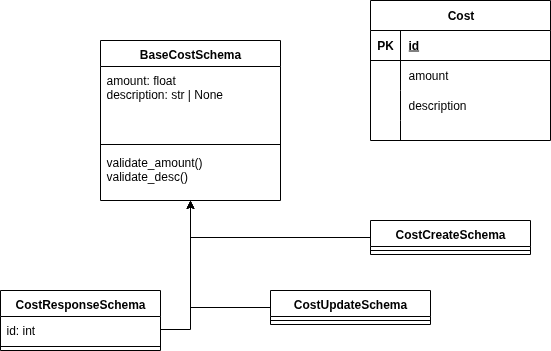

The diagram above was exported from draw.io. Its source (the exported page's mxGraphModel, read from the mxfile embedded in the PNG):
<mxGraphModel dx="706" dy="632" grid="1" gridSize="10" guides="1" tooltips="1" connect="1" arrows="1" fold="1" page="1" pageScale="1" pageWidth="850" pageHeight="1100" math="0" shadow="0">
  <root>
    <mxCell id="0" />
    <mxCell id="1" parent="0" />
    <mxCell id="V8JJpWAFMfdm-AZyVDjN-6" value="BaseCostSchema" style="swimlane;fontStyle=1;align=center;verticalAlign=top;childLayout=stackLayout;horizontal=1;startSize=26;horizontalStack=0;resizeParent=1;resizeParentMax=0;resizeLast=0;collapsible=1;marginBottom=0;whiteSpace=wrap;html=1;" vertex="1" parent="1">
      <mxGeometry x="170" y="140" width="180" height="160" as="geometry" />
    </mxCell>
    <mxCell id="V8JJpWAFMfdm-AZyVDjN-7" value="amount: float&lt;div&gt;description: str | None&lt;/div&gt;" style="text;strokeColor=none;fillColor=none;align=left;verticalAlign=top;spacingLeft=4;spacingRight=4;overflow=hidden;rotatable=0;points=[[0,0.5],[1,0.5]];portConstraint=eastwest;whiteSpace=wrap;html=1;" vertex="1" parent="V8JJpWAFMfdm-AZyVDjN-6">
      <mxGeometry y="26" width="180" height="74" as="geometry" />
    </mxCell>
    <mxCell id="V8JJpWAFMfdm-AZyVDjN-8" value="" style="line;strokeWidth=1;fillColor=none;align=left;verticalAlign=middle;spacingTop=-1;spacingLeft=3;spacingRight=3;rotatable=0;labelPosition=right;points=[];portConstraint=eastwest;strokeColor=inherit;" vertex="1" parent="V8JJpWAFMfdm-AZyVDjN-6">
      <mxGeometry y="100" width="180" height="8" as="geometry" />
    </mxCell>
    <mxCell id="V8JJpWAFMfdm-AZyVDjN-9" value="validate_amount()&lt;div&gt;validate_desc()&lt;/div&gt;" style="text;strokeColor=none;fillColor=none;align=left;verticalAlign=top;spacingLeft=4;spacingRight=4;overflow=hidden;rotatable=0;points=[[0,0.5],[1,0.5]];portConstraint=eastwest;whiteSpace=wrap;html=1;" vertex="1" parent="V8JJpWAFMfdm-AZyVDjN-6">
      <mxGeometry y="108" width="180" height="52" as="geometry" />
    </mxCell>
    <mxCell id="V8JJpWAFMfdm-AZyVDjN-15" style="edgeStyle=orthogonalEdgeStyle;rounded=0;orthogonalLoop=1;jettySize=auto;html=1;" edge="1" parent="1" source="V8JJpWAFMfdm-AZyVDjN-10" target="V8JJpWAFMfdm-AZyVDjN-6">
      <mxGeometry relative="1" as="geometry">
        <mxPoint x="260" y="310" as="targetPoint" />
      </mxGeometry>
    </mxCell>
    <mxCell id="V8JJpWAFMfdm-AZyVDjN-10" value="CostCreateSchema" style="swimlane;fontStyle=1;align=center;verticalAlign=top;childLayout=stackLayout;horizontal=1;startSize=26;horizontalStack=0;resizeParent=1;resizeParentMax=0;resizeLast=0;collapsible=1;marginBottom=0;whiteSpace=wrap;html=1;" vertex="1" parent="1">
      <mxGeometry x="440" y="320" width="160" height="34" as="geometry" />
    </mxCell>
    <mxCell id="V8JJpWAFMfdm-AZyVDjN-12" value="" style="line;strokeWidth=1;fillColor=none;align=left;verticalAlign=middle;spacingTop=-1;spacingLeft=3;spacingRight=3;rotatable=0;labelPosition=right;points=[];portConstraint=eastwest;strokeColor=inherit;" vertex="1" parent="V8JJpWAFMfdm-AZyVDjN-10">
      <mxGeometry y="26" width="160" height="8" as="geometry" />
    </mxCell>
    <mxCell id="V8JJpWAFMfdm-AZyVDjN-16" value="CostResponseSchema" style="swimlane;fontStyle=1;align=center;verticalAlign=top;childLayout=stackLayout;horizontal=1;startSize=26;horizontalStack=0;resizeParent=1;resizeParentMax=0;resizeLast=0;collapsible=1;marginBottom=0;whiteSpace=wrap;html=1;" vertex="1" parent="1">
      <mxGeometry x="70" y="390" width="160" height="60" as="geometry" />
    </mxCell>
    <mxCell id="V8JJpWAFMfdm-AZyVDjN-17" value="id: int" style="text;strokeColor=none;fillColor=none;align=left;verticalAlign=top;spacingLeft=4;spacingRight=4;overflow=hidden;rotatable=0;points=[[0,0.5],[1,0.5]];portConstraint=eastwest;whiteSpace=wrap;html=1;" vertex="1" parent="V8JJpWAFMfdm-AZyVDjN-16">
      <mxGeometry y="26" width="160" height="26" as="geometry" />
    </mxCell>
    <mxCell id="V8JJpWAFMfdm-AZyVDjN-18" value="" style="line;strokeWidth=1;fillColor=none;align=left;verticalAlign=middle;spacingTop=-1;spacingLeft=3;spacingRight=3;rotatable=0;labelPosition=right;points=[];portConstraint=eastwest;strokeColor=inherit;" vertex="1" parent="V8JJpWAFMfdm-AZyVDjN-16">
      <mxGeometry y="52" width="160" height="8" as="geometry" />
    </mxCell>
    <mxCell id="V8JJpWAFMfdm-AZyVDjN-20" style="edgeStyle=orthogonalEdgeStyle;rounded=0;orthogonalLoop=1;jettySize=auto;html=1;exitX=1;exitY=0.5;exitDx=0;exitDy=0;" edge="1" parent="1" source="V8JJpWAFMfdm-AZyVDjN-17" target="V8JJpWAFMfdm-AZyVDjN-6">
      <mxGeometry relative="1" as="geometry" />
    </mxCell>
    <mxCell id="V8JJpWAFMfdm-AZyVDjN-25" style="edgeStyle=orthogonalEdgeStyle;rounded=0;orthogonalLoop=1;jettySize=auto;html=1;exitX=0;exitY=0.5;exitDx=0;exitDy=0;" edge="1" parent="1" source="V8JJpWAFMfdm-AZyVDjN-21" target="V8JJpWAFMfdm-AZyVDjN-6">
      <mxGeometry relative="1" as="geometry" />
    </mxCell>
    <mxCell id="V8JJpWAFMfdm-AZyVDjN-21" value="CostUpdateSchema" style="swimlane;fontStyle=1;align=center;verticalAlign=top;childLayout=stackLayout;horizontal=1;startSize=26;horizontalStack=0;resizeParent=1;resizeParentMax=0;resizeLast=0;collapsible=1;marginBottom=0;whiteSpace=wrap;html=1;" vertex="1" parent="1">
      <mxGeometry x="340" y="390" width="160" height="34" as="geometry" />
    </mxCell>
    <mxCell id="V8JJpWAFMfdm-AZyVDjN-23" value="" style="line;strokeWidth=1;fillColor=none;align=left;verticalAlign=middle;spacingTop=-1;spacingLeft=3;spacingRight=3;rotatable=0;labelPosition=right;points=[];portConstraint=eastwest;strokeColor=inherit;" vertex="1" parent="V8JJpWAFMfdm-AZyVDjN-21">
      <mxGeometry y="26" width="160" height="8" as="geometry" />
    </mxCell>
    <mxCell id="V8JJpWAFMfdm-AZyVDjN-26" value="Cost" style="shape=table;startSize=30;container=1;collapsible=1;childLayout=tableLayout;fixedRows=1;rowLines=0;fontStyle=1;align=center;resizeLast=1;html=1;" vertex="1" parent="1">
      <mxGeometry x="440" y="100" width="180" height="140" as="geometry" />
    </mxCell>
    <mxCell id="V8JJpWAFMfdm-AZyVDjN-27" value="" style="shape=tableRow;horizontal=0;startSize=0;swimlaneHead=0;swimlaneBody=0;fillColor=none;collapsible=0;dropTarget=0;points=[[0,0.5],[1,0.5]];portConstraint=eastwest;top=0;left=0;right=0;bottom=1;" vertex="1" parent="V8JJpWAFMfdm-AZyVDjN-26">
      <mxGeometry y="30" width="180" height="30" as="geometry" />
    </mxCell>
    <mxCell id="V8JJpWAFMfdm-AZyVDjN-28" value="PK" style="shape=partialRectangle;connectable=0;fillColor=none;top=0;left=0;bottom=0;right=0;fontStyle=1;overflow=hidden;whiteSpace=wrap;html=1;" vertex="1" parent="V8JJpWAFMfdm-AZyVDjN-27">
      <mxGeometry width="30" height="30" as="geometry">
        <mxRectangle width="30" height="30" as="alternateBounds" />
      </mxGeometry>
    </mxCell>
    <mxCell id="V8JJpWAFMfdm-AZyVDjN-29" value="id" style="shape=partialRectangle;connectable=0;fillColor=none;top=0;left=0;bottom=0;right=0;align=left;spacingLeft=6;fontStyle=5;overflow=hidden;whiteSpace=wrap;html=1;" vertex="1" parent="V8JJpWAFMfdm-AZyVDjN-27">
      <mxGeometry x="30" width="150" height="30" as="geometry">
        <mxRectangle width="150" height="30" as="alternateBounds" />
      </mxGeometry>
    </mxCell>
    <mxCell id="V8JJpWAFMfdm-AZyVDjN-30" value="" style="shape=tableRow;horizontal=0;startSize=0;swimlaneHead=0;swimlaneBody=0;fillColor=none;collapsible=0;dropTarget=0;points=[[0,0.5],[1,0.5]];portConstraint=eastwest;top=0;left=0;right=0;bottom=0;" vertex="1" parent="V8JJpWAFMfdm-AZyVDjN-26">
      <mxGeometry y="60" width="180" height="30" as="geometry" />
    </mxCell>
    <mxCell id="V8JJpWAFMfdm-AZyVDjN-31" value="" style="shape=partialRectangle;connectable=0;fillColor=none;top=0;left=0;bottom=0;right=0;editable=1;overflow=hidden;whiteSpace=wrap;html=1;" vertex="1" parent="V8JJpWAFMfdm-AZyVDjN-30">
      <mxGeometry width="30" height="30" as="geometry">
        <mxRectangle width="30" height="30" as="alternateBounds" />
      </mxGeometry>
    </mxCell>
    <mxCell id="V8JJpWAFMfdm-AZyVDjN-32" value="amount" style="shape=partialRectangle;connectable=0;fillColor=none;top=0;left=0;bottom=0;right=0;align=left;spacingLeft=6;overflow=hidden;whiteSpace=wrap;html=1;" vertex="1" parent="V8JJpWAFMfdm-AZyVDjN-30">
      <mxGeometry x="30" width="150" height="30" as="geometry">
        <mxRectangle width="150" height="30" as="alternateBounds" />
      </mxGeometry>
    </mxCell>
    <mxCell id="V8JJpWAFMfdm-AZyVDjN-33" value="" style="shape=tableRow;horizontal=0;startSize=0;swimlaneHead=0;swimlaneBody=0;fillColor=none;collapsible=0;dropTarget=0;points=[[0,0.5],[1,0.5]];portConstraint=eastwest;top=0;left=0;right=0;bottom=0;" vertex="1" parent="V8JJpWAFMfdm-AZyVDjN-26">
      <mxGeometry y="90" width="180" height="30" as="geometry" />
    </mxCell>
    <mxCell id="V8JJpWAFMfdm-AZyVDjN-34" value="" style="shape=partialRectangle;connectable=0;fillColor=none;top=0;left=0;bottom=0;right=0;editable=1;overflow=hidden;whiteSpace=wrap;html=1;" vertex="1" parent="V8JJpWAFMfdm-AZyVDjN-33">
      <mxGeometry width="30" height="30" as="geometry">
        <mxRectangle width="30" height="30" as="alternateBounds" />
      </mxGeometry>
    </mxCell>
    <mxCell id="V8JJpWAFMfdm-AZyVDjN-35" value="description" style="shape=partialRectangle;connectable=0;fillColor=none;top=0;left=0;bottom=0;right=0;align=left;spacingLeft=6;overflow=hidden;whiteSpace=wrap;html=1;" vertex="1" parent="V8JJpWAFMfdm-AZyVDjN-33">
      <mxGeometry x="30" width="150" height="30" as="geometry">
        <mxRectangle width="150" height="30" as="alternateBounds" />
      </mxGeometry>
    </mxCell>
    <mxCell id="V8JJpWAFMfdm-AZyVDjN-36" value="" style="shape=tableRow;horizontal=0;startSize=0;swimlaneHead=0;swimlaneBody=0;fillColor=none;collapsible=0;dropTarget=0;points=[[0,0.5],[1,0.5]];portConstraint=eastwest;top=0;left=0;right=0;bottom=0;" vertex="1" parent="V8JJpWAFMfdm-AZyVDjN-26">
      <mxGeometry y="120" width="180" height="20" as="geometry" />
    </mxCell>
    <mxCell id="V8JJpWAFMfdm-AZyVDjN-37" value="" style="shape=partialRectangle;connectable=0;fillColor=none;top=0;left=0;bottom=0;right=0;editable=1;overflow=hidden;whiteSpace=wrap;html=1;" vertex="1" parent="V8JJpWAFMfdm-AZyVDjN-36">
      <mxGeometry width="30" height="20" as="geometry">
        <mxRectangle width="30" height="20" as="alternateBounds" />
      </mxGeometry>
    </mxCell>
    <mxCell id="V8JJpWAFMfdm-AZyVDjN-38" value="" style="shape=partialRectangle;connectable=0;fillColor=none;top=0;left=0;bottom=0;right=0;align=left;spacingLeft=6;overflow=hidden;whiteSpace=wrap;html=1;" vertex="1" parent="V8JJpWAFMfdm-AZyVDjN-36">
      <mxGeometry x="30" width="150" height="20" as="geometry">
        <mxRectangle width="150" height="20" as="alternateBounds" />
      </mxGeometry>
    </mxCell>
  </root>
</mxGraphModel>